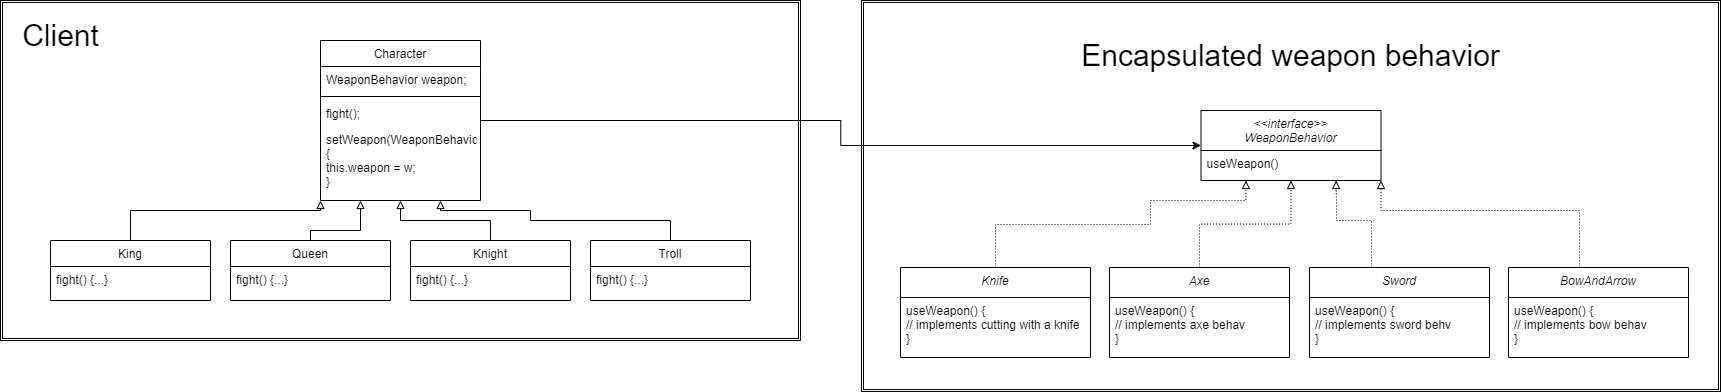

The diagram above was exported from draw.io. Its source (the exported page's mxGraphModel, read from the mxfile embedded in the PNG):
<mxGraphModel dx="2049" dy="1193" grid="1" gridSize="10" guides="1" tooltips="1" connect="1" arrows="1" fold="1" page="1" pageScale="1" pageWidth="827" pageHeight="1169" math="0" shadow="0">
  <root>
    <mxCell id="WIyWlLk6GJQsqaUBKTNV-0" />
    <mxCell id="WIyWlLk6GJQsqaUBKTNV-1" parent="WIyWlLk6GJQsqaUBKTNV-0" />
    <mxCell id="8Qoepz5na7SzFfJ1dGCg-0" value="" style="shape=ext;double=1;rounded=0;whiteSpace=wrap;html=1;" parent="WIyWlLk6GJQsqaUBKTNV-1" vertex="1">
      <mxGeometry x="70" y="20" width="800" height="340" as="geometry" />
    </mxCell>
    <mxCell id="zkfFHV4jXpPFQw0GAbJ--17" value="Character" style="swimlane;fontStyle=0;align=center;verticalAlign=top;childLayout=stackLayout;horizontal=1;startSize=26;horizontalStack=0;resizeParent=1;resizeLast=0;collapsible=1;marginBottom=0;rounded=0;shadow=0;strokeWidth=1;" parent="WIyWlLk6GJQsqaUBKTNV-1" vertex="1">
      <mxGeometry x="390" y="60" width="160" height="160" as="geometry">
        <mxRectangle x="390" y="120" width="160" height="26" as="alternateBounds" />
      </mxGeometry>
    </mxCell>
    <mxCell id="zkfFHV4jXpPFQw0GAbJ--18" value="WeaponBehavior weapon;" style="text;align=left;verticalAlign=top;spacingLeft=4;spacingRight=4;overflow=hidden;rotatable=0;points=[[0,0.5],[1,0.5]];portConstraint=eastwest;" parent="zkfFHV4jXpPFQw0GAbJ--17" vertex="1">
      <mxGeometry y="26" width="160" height="26" as="geometry" />
    </mxCell>
    <mxCell id="zkfFHV4jXpPFQw0GAbJ--23" value="" style="line;html=1;strokeWidth=1;align=left;verticalAlign=middle;spacingTop=-1;spacingLeft=3;spacingRight=3;rotatable=0;labelPosition=right;points=[];portConstraint=eastwest;" parent="zkfFHV4jXpPFQw0GAbJ--17" vertex="1">
      <mxGeometry y="52" width="160" height="8" as="geometry" />
    </mxCell>
    <mxCell id="zkfFHV4jXpPFQw0GAbJ--24" value="fight();" style="text;align=left;verticalAlign=top;spacingLeft=4;spacingRight=4;overflow=hidden;rotatable=0;points=[[0,0.5],[1,0.5]];portConstraint=eastwest;" parent="zkfFHV4jXpPFQw0GAbJ--17" vertex="1">
      <mxGeometry y="60" width="160" height="26" as="geometry" />
    </mxCell>
    <mxCell id="8Qoepz5na7SzFfJ1dGCg-16" value="setWeapon(WeaponBehavior w) &#10;{&#10;this.weapon = w;&#10;}" style="text;align=left;verticalAlign=top;spacingLeft=4;spacingRight=4;overflow=hidden;rotatable=0;points=[[0,0.5],[1,0.5]];portConstraint=eastwest;" parent="zkfFHV4jXpPFQw0GAbJ--17" vertex="1">
      <mxGeometry y="86" width="160" height="70" as="geometry" />
    </mxCell>
    <mxCell id="8Qoepz5na7SzFfJ1dGCg-11" style="edgeStyle=orthogonalEdgeStyle;rounded=0;orthogonalLoop=1;jettySize=auto;html=1;entryX=0;entryY=1;entryDx=0;entryDy=0;endArrow=block;endFill=0;" parent="WIyWlLk6GJQsqaUBKTNV-1" source="8Qoepz5na7SzFfJ1dGCg-1" target="zkfFHV4jXpPFQw0GAbJ--17" edge="1">
      <mxGeometry relative="1" as="geometry">
        <Array as="points">
          <mxPoint x="200" y="230" />
          <mxPoint x="390" y="230" />
        </Array>
      </mxGeometry>
    </mxCell>
    <mxCell id="8Qoepz5na7SzFfJ1dGCg-1" value="King" style="swimlane;fontStyle=0;align=center;verticalAlign=top;childLayout=stackLayout;horizontal=1;startSize=26;horizontalStack=0;resizeParent=1;resizeLast=0;collapsible=1;marginBottom=0;rounded=0;shadow=0;strokeWidth=1;" parent="WIyWlLk6GJQsqaUBKTNV-1" vertex="1">
      <mxGeometry x="120" y="260" width="160" height="60" as="geometry">
        <mxRectangle x="550" y="140" width="160" height="26" as="alternateBounds" />
      </mxGeometry>
    </mxCell>
    <mxCell id="8Qoepz5na7SzFfJ1dGCg-2" value="fight() {...}" style="text;align=left;verticalAlign=top;spacingLeft=4;spacingRight=4;overflow=hidden;rotatable=0;points=[[0,0.5],[1,0.5]];portConstraint=eastwest;" parent="8Qoepz5na7SzFfJ1dGCg-1" vertex="1">
      <mxGeometry y="26" width="160" height="26" as="geometry" />
    </mxCell>
    <mxCell id="8Qoepz5na7SzFfJ1dGCg-12" style="edgeStyle=orthogonalEdgeStyle;rounded=0;orthogonalLoop=1;jettySize=auto;html=1;entryX=0.25;entryY=1;entryDx=0;entryDy=0;endArrow=block;endFill=0;" parent="WIyWlLk6GJQsqaUBKTNV-1" source="8Qoepz5na7SzFfJ1dGCg-5" target="zkfFHV4jXpPFQw0GAbJ--17" edge="1">
      <mxGeometry relative="1" as="geometry">
        <Array as="points">
          <mxPoint x="380" y="250" />
          <mxPoint x="430" y="250" />
        </Array>
      </mxGeometry>
    </mxCell>
    <mxCell id="8Qoepz5na7SzFfJ1dGCg-5" value="Queen" style="swimlane;fontStyle=0;align=center;verticalAlign=top;childLayout=stackLayout;horizontal=1;startSize=26;horizontalStack=0;resizeParent=1;resizeLast=0;collapsible=1;marginBottom=0;rounded=0;shadow=0;strokeWidth=1;" parent="WIyWlLk6GJQsqaUBKTNV-1" vertex="1">
      <mxGeometry x="300" y="260" width="160" height="60" as="geometry">
        <mxRectangle x="550" y="140" width="160" height="26" as="alternateBounds" />
      </mxGeometry>
    </mxCell>
    <mxCell id="8Qoepz5na7SzFfJ1dGCg-6" value="fight() {...}" style="text;align=left;verticalAlign=top;spacingLeft=4;spacingRight=4;overflow=hidden;rotatable=0;points=[[0,0.5],[1,0.5]];portConstraint=eastwest;" parent="8Qoepz5na7SzFfJ1dGCg-5" vertex="1">
      <mxGeometry y="26" width="160" height="26" as="geometry" />
    </mxCell>
    <mxCell id="8Qoepz5na7SzFfJ1dGCg-13" style="edgeStyle=orthogonalEdgeStyle;rounded=0;orthogonalLoop=1;jettySize=auto;html=1;entryX=0.5;entryY=1;entryDx=0;entryDy=0;endArrow=block;endFill=0;" parent="WIyWlLk6GJQsqaUBKTNV-1" source="8Qoepz5na7SzFfJ1dGCg-7" target="zkfFHV4jXpPFQw0GAbJ--17" edge="1">
      <mxGeometry relative="1" as="geometry" />
    </mxCell>
    <mxCell id="8Qoepz5na7SzFfJ1dGCg-7" value="Knight" style="swimlane;fontStyle=0;align=center;verticalAlign=top;childLayout=stackLayout;horizontal=1;startSize=26;horizontalStack=0;resizeParent=1;resizeLast=0;collapsible=1;marginBottom=0;rounded=0;shadow=0;strokeWidth=1;" parent="WIyWlLk6GJQsqaUBKTNV-1" vertex="1">
      <mxGeometry x="480" y="260" width="160" height="60" as="geometry">
        <mxRectangle x="550" y="140" width="160" height="26" as="alternateBounds" />
      </mxGeometry>
    </mxCell>
    <mxCell id="8Qoepz5na7SzFfJ1dGCg-8" value="fight() {...}" style="text;align=left;verticalAlign=top;spacingLeft=4;spacingRight=4;overflow=hidden;rotatable=0;points=[[0,0.5],[1,0.5]];portConstraint=eastwest;" parent="8Qoepz5na7SzFfJ1dGCg-7" vertex="1">
      <mxGeometry y="26" width="160" height="26" as="geometry" />
    </mxCell>
    <mxCell id="8Qoepz5na7SzFfJ1dGCg-14" style="edgeStyle=orthogonalEdgeStyle;rounded=0;orthogonalLoop=1;jettySize=auto;html=1;entryX=0.75;entryY=1;entryDx=0;entryDy=0;endArrow=block;endFill=0;" parent="WIyWlLk6GJQsqaUBKTNV-1" source="8Qoepz5na7SzFfJ1dGCg-9" target="zkfFHV4jXpPFQw0GAbJ--17" edge="1">
      <mxGeometry relative="1" as="geometry">
        <Array as="points">
          <mxPoint x="740" y="240" />
          <mxPoint x="600" y="240" />
          <mxPoint x="600" y="230" />
          <mxPoint x="510" y="230" />
        </Array>
      </mxGeometry>
    </mxCell>
    <mxCell id="8Qoepz5na7SzFfJ1dGCg-9" value="Troll" style="swimlane;fontStyle=0;align=center;verticalAlign=top;childLayout=stackLayout;horizontal=1;startSize=26;horizontalStack=0;resizeParent=1;resizeLast=0;collapsible=1;marginBottom=0;rounded=0;shadow=0;strokeWidth=1;" parent="WIyWlLk6GJQsqaUBKTNV-1" vertex="1">
      <mxGeometry x="660" y="260" width="160" height="60" as="geometry">
        <mxRectangle x="550" y="140" width="160" height="26" as="alternateBounds" />
      </mxGeometry>
    </mxCell>
    <mxCell id="8Qoepz5na7SzFfJ1dGCg-10" value="fight() {...}" style="text;align=left;verticalAlign=top;spacingLeft=4;spacingRight=4;overflow=hidden;rotatable=0;points=[[0,0.5],[1,0.5]];portConstraint=eastwest;" parent="8Qoepz5na7SzFfJ1dGCg-9" vertex="1">
      <mxGeometry y="26" width="160" height="26" as="geometry" />
    </mxCell>
    <mxCell id="8Qoepz5na7SzFfJ1dGCg-15" value="&lt;font style=&quot;font-size: 30px;&quot;&gt;Client&lt;/font&gt;" style="text;html=1;align=center;verticalAlign=middle;resizable=0;points=[];autosize=1;strokeColor=none;fillColor=none;" parent="WIyWlLk6GJQsqaUBKTNV-1" vertex="1">
      <mxGeometry x="80" y="30" width="100" height="50" as="geometry" />
    </mxCell>
    <mxCell id="P7VQ4AQPS_QFVQeYK5xy-0" value="" style="shape=ext;double=1;rounded=0;whiteSpace=wrap;html=1;fillStyle=auto;" vertex="1" parent="WIyWlLk6GJQsqaUBKTNV-1">
      <mxGeometry x="931" y="20" width="859" height="391" as="geometry" />
    </mxCell>
    <mxCell id="P7VQ4AQPS_QFVQeYK5xy-1" value="&lt;&lt;interface&gt;&gt;&#10;WeaponBehavior" style="swimlane;fontStyle=2;align=center;verticalAlign=top;childLayout=stackLayout;horizontal=1;startSize=40;horizontalStack=0;resizeParent=1;resizeLast=0;collapsible=1;marginBottom=0;rounded=0;shadow=0;strokeWidth=1;" vertex="1" parent="WIyWlLk6GJQsqaUBKTNV-1">
      <mxGeometry x="1270.5" y="130" width="180" height="70" as="geometry">
        <mxRectangle x="230" y="140" width="160" height="26" as="alternateBounds" />
      </mxGeometry>
    </mxCell>
    <mxCell id="P7VQ4AQPS_QFVQeYK5xy-2" value="useWeapon()" style="text;align=left;verticalAlign=top;spacingLeft=4;spacingRight=4;overflow=hidden;rotatable=0;points=[[0,0.5],[1,0.5]];portConstraint=eastwest;" vertex="1" parent="P7VQ4AQPS_QFVQeYK5xy-1">
      <mxGeometry y="40" width="180" height="26" as="geometry" />
    </mxCell>
    <mxCell id="P7VQ4AQPS_QFVQeYK5xy-3" style="edgeStyle=orthogonalEdgeStyle;rounded=0;orthogonalLoop=1;jettySize=auto;html=1;exitX=0.5;exitY=0;exitDx=0;exitDy=0;entryX=0.25;entryY=1;entryDx=0;entryDy=0;endArrow=block;endFill=0;dashed=1;dashPattern=1 2;" edge="1" parent="WIyWlLk6GJQsqaUBKTNV-1" source="P7VQ4AQPS_QFVQeYK5xy-4" target="P7VQ4AQPS_QFVQeYK5xy-1">
      <mxGeometry relative="1" as="geometry">
        <Array as="points">
          <mxPoint x="1065" y="244" />
          <mxPoint x="1220" y="244" />
          <mxPoint x="1220" y="220" />
          <mxPoint x="1316" y="220" />
        </Array>
      </mxGeometry>
    </mxCell>
    <mxCell id="P7VQ4AQPS_QFVQeYK5xy-4" value="Knife" style="swimlane;fontStyle=2;align=center;verticalAlign=top;childLayout=stackLayout;horizontal=1;startSize=30;horizontalStack=0;resizeParent=1;resizeLast=0;collapsible=1;marginBottom=0;rounded=0;shadow=0;strokeWidth=1;" vertex="1" parent="WIyWlLk6GJQsqaUBKTNV-1">
      <mxGeometry x="970" y="287" width="190" height="90" as="geometry">
        <mxRectangle x="230" y="140" width="160" height="26" as="alternateBounds" />
      </mxGeometry>
    </mxCell>
    <mxCell id="P7VQ4AQPS_QFVQeYK5xy-5" value="useWeapon() {&#10;// implements cutting with a knife&#10;}" style="text;align=left;verticalAlign=top;spacingLeft=4;spacingRight=4;overflow=hidden;rotatable=0;points=[[0,0.5],[1,0.5]];portConstraint=eastwest;" vertex="1" parent="P7VQ4AQPS_QFVQeYK5xy-4">
      <mxGeometry y="30" width="190" height="60" as="geometry" />
    </mxCell>
    <mxCell id="P7VQ4AQPS_QFVQeYK5xy-6" style="edgeStyle=orthogonalEdgeStyle;rounded=0;orthogonalLoop=1;jettySize=auto;html=1;entryX=0.5;entryY=1;entryDx=0;entryDy=0;endArrow=block;endFill=0;dashed=1;dashPattern=1 2;" edge="1" parent="WIyWlLk6GJQsqaUBKTNV-1" source="P7VQ4AQPS_QFVQeYK5xy-7" target="P7VQ4AQPS_QFVQeYK5xy-1">
      <mxGeometry relative="1" as="geometry" />
    </mxCell>
    <mxCell id="P7VQ4AQPS_QFVQeYK5xy-7" value="Axe" style="swimlane;fontStyle=2;align=center;verticalAlign=top;childLayout=stackLayout;horizontal=1;startSize=30;horizontalStack=0;resizeParent=1;resizeLast=0;collapsible=1;marginBottom=0;rounded=0;shadow=0;strokeWidth=1;" vertex="1" parent="WIyWlLk6GJQsqaUBKTNV-1">
      <mxGeometry x="1179" y="287" width="180" height="90" as="geometry">
        <mxRectangle x="230" y="140" width="160" height="26" as="alternateBounds" />
      </mxGeometry>
    </mxCell>
    <mxCell id="P7VQ4AQPS_QFVQeYK5xy-8" value="useWeapon() {&#10;// implements axe behav&#10;}" style="text;align=left;verticalAlign=top;spacingLeft=4;spacingRight=4;overflow=hidden;rotatable=0;points=[[0,0.5],[1,0.5]];portConstraint=eastwest;" vertex="1" parent="P7VQ4AQPS_QFVQeYK5xy-7">
      <mxGeometry y="30" width="180" height="60" as="geometry" />
    </mxCell>
    <mxCell id="P7VQ4AQPS_QFVQeYK5xy-9" style="edgeStyle=orthogonalEdgeStyle;rounded=0;orthogonalLoop=1;jettySize=auto;html=1;endArrow=block;endFill=0;dashed=1;dashPattern=1 2;entryX=0.75;entryY=1;entryDx=0;entryDy=0;" edge="1" parent="WIyWlLk6GJQsqaUBKTNV-1" source="P7VQ4AQPS_QFVQeYK5xy-10" target="P7VQ4AQPS_QFVQeYK5xy-1">
      <mxGeometry relative="1" as="geometry">
        <mxPoint x="1191" y="200" as="targetPoint" />
        <Array as="points">
          <mxPoint x="1441" y="240" />
          <mxPoint x="1406" y="240" />
          <mxPoint x="1406" y="220" />
        </Array>
      </mxGeometry>
    </mxCell>
    <mxCell id="P7VQ4AQPS_QFVQeYK5xy-10" value="Sword" style="swimlane;fontStyle=2;align=center;verticalAlign=top;childLayout=stackLayout;horizontal=1;startSize=30;horizontalStack=0;resizeParent=1;resizeLast=0;collapsible=1;marginBottom=0;rounded=0;shadow=0;strokeWidth=1;" vertex="1" parent="WIyWlLk6GJQsqaUBKTNV-1">
      <mxGeometry x="1379" y="287" width="180" height="90" as="geometry">
        <mxRectangle x="230" y="140" width="160" height="26" as="alternateBounds" />
      </mxGeometry>
    </mxCell>
    <mxCell id="P7VQ4AQPS_QFVQeYK5xy-11" value="useWeapon() {&#10;// implements sword behv&#10;}" style="text;align=left;verticalAlign=top;spacingLeft=4;spacingRight=4;overflow=hidden;rotatable=0;points=[[0,0.5],[1,0.5]];portConstraint=eastwest;" vertex="1" parent="P7VQ4AQPS_QFVQeYK5xy-10">
      <mxGeometry y="30" width="180" height="60" as="geometry" />
    </mxCell>
    <mxCell id="P7VQ4AQPS_QFVQeYK5xy-12" value="&lt;font style=&quot;font-size: 30px;&quot;&gt;Encapsulated weapon behavior&lt;br&gt;&lt;/font&gt;" style="text;html=1;align=center;verticalAlign=middle;resizable=0;points=[];autosize=1;strokeColor=none;fillColor=none;fontSize=30;" vertex="1" parent="WIyWlLk6GJQsqaUBKTNV-1">
      <mxGeometry x="1140.5" y="50" width="440" height="50" as="geometry" />
    </mxCell>
    <mxCell id="P7VQ4AQPS_QFVQeYK5xy-15" style="edgeStyle=orthogonalEdgeStyle;rounded=0;orthogonalLoop=1;jettySize=auto;html=1;entryX=1;entryY=1;entryDx=0;entryDy=0;endArrow=block;endFill=0;dashed=1;dashPattern=1 2;" edge="1" parent="WIyWlLk6GJQsqaUBKTNV-1" source="P7VQ4AQPS_QFVQeYK5xy-13" target="P7VQ4AQPS_QFVQeYK5xy-1">
      <mxGeometry relative="1" as="geometry">
        <Array as="points">
          <mxPoint x="1649" y="230" />
          <mxPoint x="1451" y="230" />
        </Array>
      </mxGeometry>
    </mxCell>
    <mxCell id="P7VQ4AQPS_QFVQeYK5xy-13" value="BowAndArrow" style="swimlane;fontStyle=2;align=center;verticalAlign=top;childLayout=stackLayout;horizontal=1;startSize=30;horizontalStack=0;resizeParent=1;resizeLast=0;collapsible=1;marginBottom=0;rounded=0;shadow=0;strokeWidth=1;" vertex="1" parent="WIyWlLk6GJQsqaUBKTNV-1">
      <mxGeometry x="1578" y="287" width="180" height="90" as="geometry">
        <mxRectangle x="230" y="140" width="160" height="26" as="alternateBounds" />
      </mxGeometry>
    </mxCell>
    <mxCell id="P7VQ4AQPS_QFVQeYK5xy-14" value="useWeapon() {&#10;// implements bow behav&#10;}" style="text;align=left;verticalAlign=top;spacingLeft=4;spacingRight=4;overflow=hidden;rotatable=0;points=[[0,0.5],[1,0.5]];portConstraint=eastwest;" vertex="1" parent="P7VQ4AQPS_QFVQeYK5xy-13">
      <mxGeometry y="30" width="180" height="60" as="geometry" />
    </mxCell>
    <mxCell id="P7VQ4AQPS_QFVQeYK5xy-16" style="edgeStyle=orthogonalEdgeStyle;rounded=0;orthogonalLoop=1;jettySize=auto;html=1;entryX=0;entryY=0.5;entryDx=0;entryDy=0;" edge="1" parent="WIyWlLk6GJQsqaUBKTNV-1" source="zkfFHV4jXpPFQw0GAbJ--17" target="P7VQ4AQPS_QFVQeYK5xy-1">
      <mxGeometry relative="1" as="geometry" />
    </mxCell>
  </root>
</mxGraphModel>